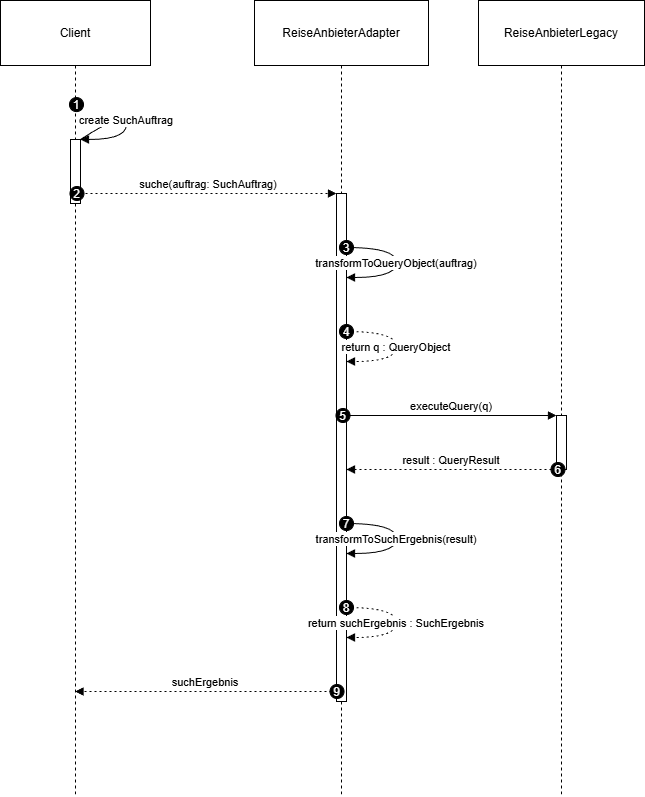

The diagram above was exported from draw.io. Its source (the exported page's mxGraphModel, read from the mxfile embedded in the PNG):
<mxGraphModel dx="2258" dy="815" grid="1" gridSize="10" guides="1" tooltips="1" connect="1" arrows="1" fold="1" page="1" pageScale="1" pageWidth="827" pageHeight="1169" background="#ffffff" math="0" shadow="0">
  <root>
    <mxCell id="0" />
    <mxCell id="1" parent="0" />
    <mxCell id="rc5t0v4dIMs4izbizQgw-1" parent="1" style="shape=umlLifeline;perimeter=lifelinePerimeter;whiteSpace=wrap;container=1;dropTarget=0;collapsible=0;recursiveResize=0;outlineConnect=0;portConstraint=eastwest;newEdgeStyle={&quot;edgeStyle&quot;:&quot;elbowEdgeStyle&quot;,&quot;elbow&quot;:&quot;vertical&quot;,&quot;curved&quot;:0,&quot;rounded&quot;:0};size=65;" value="Client" vertex="1">
      <mxGeometry height="796" width="150" x="20" y="20" as="geometry" />
    </mxCell>
    <mxCell id="rc5t0v4dIMs4izbizQgw-2" parent="rc5t0v4dIMs4izbizQgw-1" style="points=[];perimeter=orthogonalPerimeter;outlineConnect=0;targetShapes=umlLifeline;portConstraint=eastwest;newEdgeStyle={&quot;edgeStyle&quot;:&quot;elbowEdgeStyle&quot;,&quot;elbow&quot;:&quot;vertical&quot;,&quot;curved&quot;:0,&quot;rounded&quot;:0}" value="" vertex="1">
      <mxGeometry height="64" width="10" x="70" y="139" as="geometry" />
    </mxCell>
    <mxCell id="rc5t0v4dIMs4izbizQgw-3" parent="1" style="shape=umlLifeline;perimeter=lifelinePerimeter;whiteSpace=wrap;container=1;dropTarget=0;collapsible=0;recursiveResize=0;outlineConnect=0;portConstraint=eastwest;newEdgeStyle={&quot;edgeStyle&quot;:&quot;elbowEdgeStyle&quot;,&quot;elbow&quot;:&quot;vertical&quot;,&quot;curved&quot;:0,&quot;rounded&quot;:0};size=65;" value="ReiseAnbieterAdapter" vertex="1">
      <mxGeometry height="796" width="174" x="274" y="20" as="geometry" />
    </mxCell>
    <mxCell id="rc5t0v4dIMs4izbizQgw-4" parent="rc5t0v4dIMs4izbizQgw-3" style="points=[];perimeter=orthogonalPerimeter;outlineConnect=0;targetShapes=umlLifeline;portConstraint=eastwest;newEdgeStyle={&quot;edgeStyle&quot;:&quot;elbowEdgeStyle&quot;,&quot;elbow&quot;:&quot;vertical&quot;,&quot;curved&quot;:0,&quot;rounded&quot;:0}" value="" vertex="1">
      <mxGeometry height="508" width="10" x="82" y="193" as="geometry" />
    </mxCell>
    <mxCell id="rc5t0v4dIMs4izbizQgw-5" parent="1" style="shape=umlLifeline;perimeter=lifelinePerimeter;whiteSpace=wrap;container=1;dropTarget=0;collapsible=0;recursiveResize=0;outlineConnect=0;portConstraint=eastwest;newEdgeStyle={&quot;edgeStyle&quot;:&quot;elbowEdgeStyle&quot;,&quot;elbow&quot;:&quot;vertical&quot;,&quot;curved&quot;:0,&quot;rounded&quot;:0};size=65;" value="ReiseAnbieterLegacy" vertex="1">
      <mxGeometry height="796" width="166" x="498" y="20" as="geometry" />
    </mxCell>
    <mxCell id="rc5t0v4dIMs4izbizQgw-6" parent="rc5t0v4dIMs4izbizQgw-5" style="points=[];perimeter=orthogonalPerimeter;outlineConnect=0;targetShapes=umlLifeline;portConstraint=eastwest;newEdgeStyle={&quot;edgeStyle&quot;:&quot;elbowEdgeStyle&quot;,&quot;elbow&quot;:&quot;vertical&quot;,&quot;curved&quot;:0,&quot;rounded&quot;:0}" value="" vertex="1">
      <mxGeometry height="54" width="10" x="78" y="415" as="geometry" />
    </mxCell>
    <mxCell id="rc5t0v4dIMs4izbizQgw-7" edge="1" parent="1" source="rc5t0v4dIMs4izbizQgw-2" style="curved=1;endArrow=block;rounded=0;" target="rc5t0v4dIMs4izbizQgw-2" value="create SuchAuftrag">
      <mxGeometry relative="1" as="geometry">
        <Array as="points">
          <mxPoint x="146" y="129" />
          <mxPoint x="146" y="159" />
        </Array>
      </mxGeometry>
    </mxCell>
    <mxCell id="rc5t0v4dIMs4izbizQgw-8" parent="rc5t0v4dIMs4izbizQgw-7" style="ellipse;aspect=fixed;fillColor=#000000;align=center;fontColor=#FFFFFF;" value="1" vertex="1">
      <mxGeometry height="14" relative="1" width="14" as="geometry">
        <mxPoint x="-57" y="-22" as="offset" />
      </mxGeometry>
    </mxCell>
    <mxCell id="rc5t0v4dIMs4izbizQgw-9" edge="1" parent="1" source="rc5t0v4dIMs4izbizQgw-2" style="verticalAlign=bottom;edgeStyle=elbowEdgeStyle;elbow=vertical;curved=0;rounded=0;dashed=1;dashPattern=2 3;endArrow=block;" target="rc5t0v4dIMs4izbizQgw-4" value="suche(auftrag: SuchAuftrag)">
      <mxGeometry relative="1" as="geometry">
        <Array as="points">
          <mxPoint x="239" y="213" />
        </Array>
      </mxGeometry>
    </mxCell>
    <mxCell id="rc5t0v4dIMs4izbizQgw-10" parent="rc5t0v4dIMs4izbizQgw-9" style="ellipse;aspect=fixed;fillColor=#000000;align=center;fontColor=#FFFFFF;" value="2" vertex="1">
      <mxGeometry height="14" relative="1" width="14" as="geometry">
        <mxPoint x="-138.5" y="-7" as="offset" />
      </mxGeometry>
    </mxCell>
    <mxCell id="rc5t0v4dIMs4izbizQgw-11" edge="1" parent="1" source="rc5t0v4dIMs4izbizQgw-4" style="curved=1;endArrow=block;rounded=0;" target="rc5t0v4dIMs4izbizQgw-4" value="transformToQueryObject(auftrag)">
      <mxGeometry relative="1" as="geometry">
        <Array as="points">
          <mxPoint x="416" y="267" />
          <mxPoint x="416" y="297" />
        </Array>
      </mxGeometry>
    </mxCell>
    <mxCell id="rc5t0v4dIMs4izbizQgw-12" parent="rc5t0v4dIMs4izbizQgw-11" style="ellipse;aspect=fixed;fillColor=#000000;align=center;fontColor=#FFFFFF;" value="3" vertex="1">
      <mxGeometry height="14" relative="1" width="14" as="geometry">
        <mxPoint x="-57" y="-22" as="offset" />
      </mxGeometry>
    </mxCell>
    <mxCell id="rc5t0v4dIMs4izbizQgw-13" edge="1" parent="1" source="rc5t0v4dIMs4izbizQgw-4" style="curved=1;dashed=1;dashPattern=2 3;endArrow=block;rounded=0;" target="rc5t0v4dIMs4izbizQgw-4" value="return q : QueryObject">
      <mxGeometry relative="1" as="geometry">
        <Array as="points">
          <mxPoint x="416" y="351" />
          <mxPoint x="416" y="381" />
        </Array>
      </mxGeometry>
    </mxCell>
    <mxCell id="rc5t0v4dIMs4izbizQgw-14" parent="rc5t0v4dIMs4izbizQgw-13" style="ellipse;aspect=fixed;fillColor=#000000;align=center;fontColor=#FFFFFF;" value="4" vertex="1">
      <mxGeometry height="14" relative="1" width="14" as="geometry">
        <mxPoint x="-57" y="-22" as="offset" />
      </mxGeometry>
    </mxCell>
    <mxCell id="rc5t0v4dIMs4izbizQgw-15" edge="1" parent="1" source="rc5t0v4dIMs4izbizQgw-4" style="verticalAlign=bottom;edgeStyle=elbowEdgeStyle;elbow=vertical;curved=0;rounded=0;endArrow=block;" target="rc5t0v4dIMs4izbizQgw-6" value="executeQuery(q)">
      <mxGeometry relative="1" as="geometry">
        <Array as="points">
          <mxPoint x="482" y="435" />
        </Array>
      </mxGeometry>
    </mxCell>
    <mxCell id="rc5t0v4dIMs4izbizQgw-16" parent="rc5t0v4dIMs4izbizQgw-15" style="ellipse;aspect=fixed;fillColor=#000000;align=center;fontColor=#FFFFFF;" value="5" vertex="1">
      <mxGeometry height="14" relative="1" width="14" as="geometry">
        <mxPoint x="-115.5" y="-7" as="offset" />
      </mxGeometry>
    </mxCell>
    <mxCell id="rc5t0v4dIMs4izbizQgw-17" edge="1" parent="1" source="rc5t0v4dIMs4izbizQgw-6" style="verticalAlign=bottom;edgeStyle=elbowEdgeStyle;elbow=vertical;curved=0;rounded=0;dashed=1;dashPattern=2 3;endArrow=block;" target="rc5t0v4dIMs4izbizQgw-4" value="result : QueryResult">
      <mxGeometry relative="1" as="geometry">
        <Array as="points">
          <mxPoint x="483" y="489" />
        </Array>
      </mxGeometry>
    </mxCell>
    <mxCell id="rc5t0v4dIMs4izbizQgw-18" parent="rc5t0v4dIMs4izbizQgw-17" style="ellipse;aspect=fixed;fillColor=#000000;align=center;fontColor=#FFFFFF;" value="6" vertex="1">
      <mxGeometry height="14" relative="1" width="14" as="geometry">
        <mxPoint x="99.5" y="-7" as="offset" />
      </mxGeometry>
    </mxCell>
    <mxCell id="rc5t0v4dIMs4izbizQgw-19" edge="1" parent="1" source="rc5t0v4dIMs4izbizQgw-4" style="curved=1;endArrow=block;rounded=0;" target="rc5t0v4dIMs4izbizQgw-4" value="transformToSuchErgebnis(result)">
      <mxGeometry relative="1" as="geometry">
        <Array as="points">
          <mxPoint x="416" y="543" />
          <mxPoint x="416" y="573" />
        </Array>
      </mxGeometry>
    </mxCell>
    <mxCell id="rc5t0v4dIMs4izbizQgw-20" parent="rc5t0v4dIMs4izbizQgw-19" style="ellipse;aspect=fixed;fillColor=#000000;align=center;fontColor=#FFFFFF;" value="7" vertex="1">
      <mxGeometry height="14" relative="1" width="14" as="geometry">
        <mxPoint x="-57" y="-22" as="offset" />
      </mxGeometry>
    </mxCell>
    <mxCell id="rc5t0v4dIMs4izbizQgw-21" edge="1" parent="1" source="rc5t0v4dIMs4izbizQgw-4" style="curved=1;dashed=1;dashPattern=2 3;endArrow=block;rounded=0;" target="rc5t0v4dIMs4izbizQgw-4" value="return suchErgebnis : SuchErgebnis">
      <mxGeometry relative="1" as="geometry">
        <Array as="points">
          <mxPoint x="416" y="627" />
          <mxPoint x="416" y="657" />
        </Array>
      </mxGeometry>
    </mxCell>
    <mxCell id="rc5t0v4dIMs4izbizQgw-22" parent="rc5t0v4dIMs4izbizQgw-21" style="ellipse;aspect=fixed;fillColor=#000000;align=center;fontColor=#FFFFFF;" value="8" vertex="1">
      <mxGeometry height="14" relative="1" width="14" as="geometry">
        <mxPoint x="-57" y="-22" as="offset" />
      </mxGeometry>
    </mxCell>
    <mxCell id="rc5t0v4dIMs4izbizQgw-23" edge="1" parent="1" source="rc5t0v4dIMs4izbizQgw-4" style="verticalAlign=bottom;edgeStyle=elbowEdgeStyle;elbow=vertical;curved=0;rounded=0;dashed=1;dashPattern=2 3;endArrow=block;" target="rc5t0v4dIMs4izbizQgw-1" value="suchErgebnis">
      <mxGeometry relative="1" as="geometry">
        <Array as="points">
          <mxPoint x="238" y="711" />
        </Array>
      </mxGeometry>
    </mxCell>
    <mxCell id="rc5t0v4dIMs4izbizQgw-24" parent="rc5t0v4dIMs4izbizQgw-23" style="ellipse;aspect=fixed;fillColor=#000000;align=center;fontColor=#FFFFFF;" value="9" vertex="1">
      <mxGeometry height="14" relative="1" width="14" as="geometry">
        <mxPoint x="124.5" y="-7" as="offset" />
      </mxGeometry>
    </mxCell>
  </root>
</mxGraphModel>